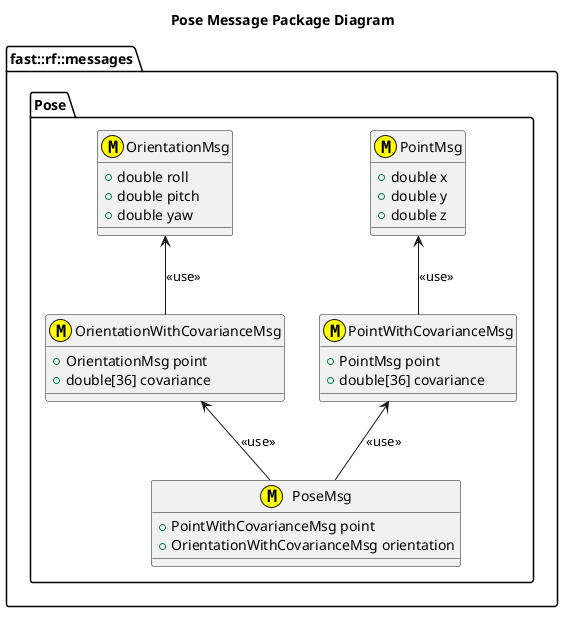

The diagram above was rendered by PlantUML. Its source (embedded in the PNG):
@startuml
title Pose Message Package Diagram

namespace fast::rf::messages {
  namespace Pose {
    struct PointMsg <<(M,#FFFF00) >> {
      +double x
      +double y
      +double z 
    }
    struct PointWithCovarianceMsg <<(M,#FFFF00) >> {
      +PointMsg point
      +double[36] covariance
    }
    PointWithCovarianceMsg -up-> PointMsg: <<use>>
    struct OrientationMsg <<(M,#FFFF00) >> {
      +double roll
      +double pitch
      +double yaw
    }
    struct OrientationWithCovarianceMsg <<(M,#FFFF00) >> {
      +OrientationMsg point
      +double[36] covariance
    }
    OrientationWithCovarianceMsg -up-> OrientationMsg: <<use>>
    

    struct PoseMsg <<(M,#FFFF00) >> {
      +PointWithCovarianceMsg point
      +OrientationWithCovarianceMsg orientation
    }
    PoseMsg -up-> PointWithCovarianceMsg: <<use>>
    PoseMsg -up-> OrientationWithCovarianceMsg: <<use>>
  }
}
@enduml